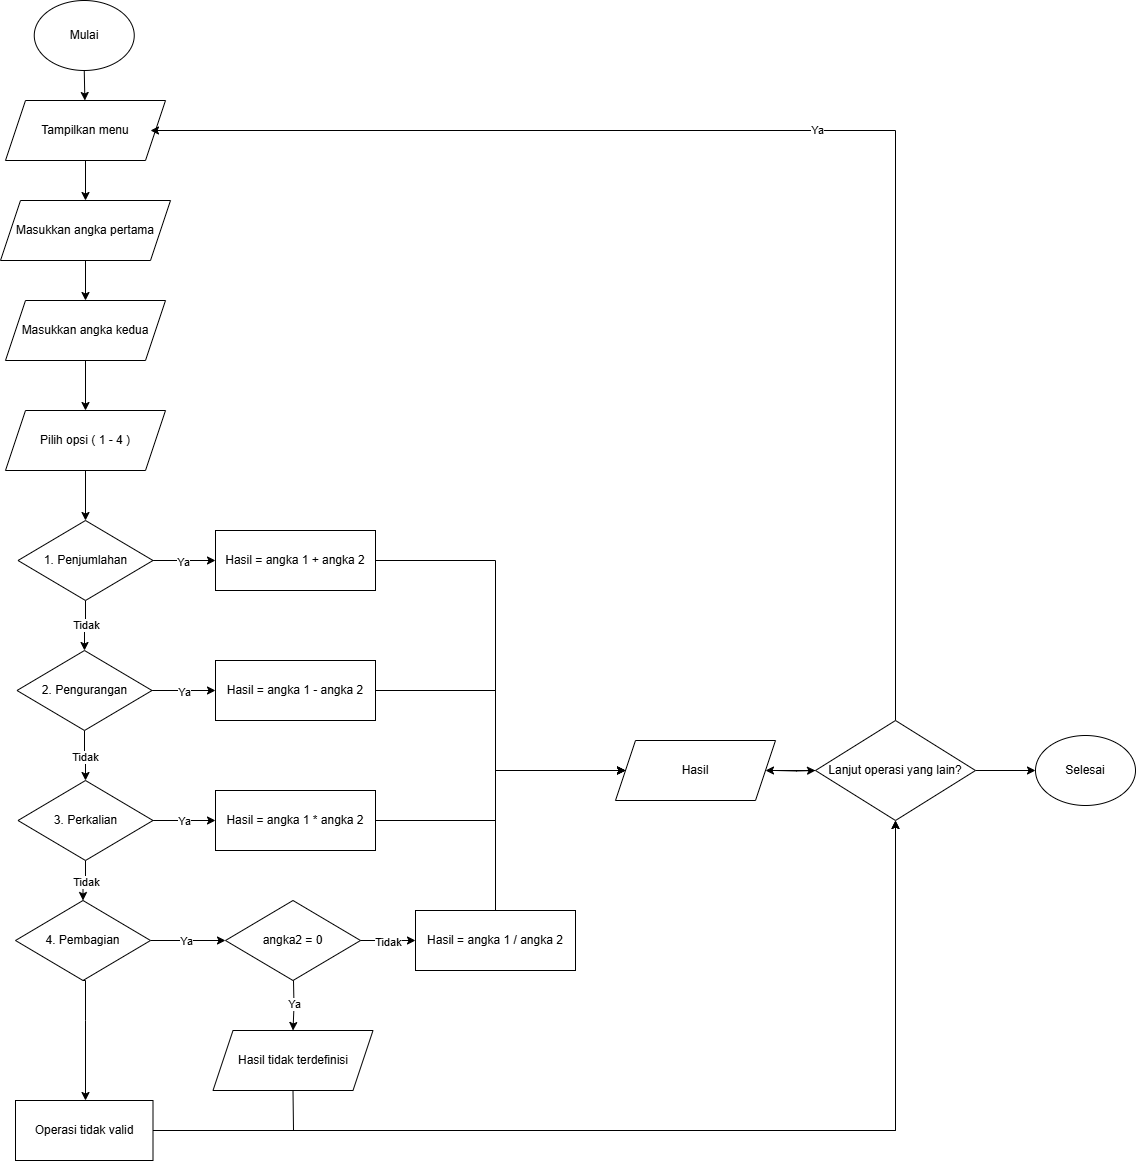

The diagram above was exported from draw.io. Its source (the exported page's mxGraphModel, read from the mxfile embedded in the PNG):
<mxGraphModel dx="1042" dy="1631" grid="1" gridSize="10" guides="1" tooltips="1" connect="1" arrows="1" fold="1" page="1" pageScale="1" pageWidth="850" pageHeight="1100" math="0" shadow="0">
  <root>
    <mxCell id="0" />
    <mxCell id="1" parent="0" />
    <mxCell id="Lungdc-58zTsryhuCfJ--1" value="Mulai" style="ellipse;whiteSpace=wrap;html=1;" vertex="1" parent="1">
      <mxGeometry x="58.75" y="-70" width="100" height="70" as="geometry" />
    </mxCell>
    <mxCell id="Lungdc-58zTsryhuCfJ--2" value="" style="endArrow=classic;html=1;rounded=0;exitX=0.5;exitY=1;exitDx=0;exitDy=0;" edge="1" parent="1" source="Lungdc-58zTsryhuCfJ--1" target="Lungdc-58zTsryhuCfJ--4">
      <mxGeometry width="50" height="50" relative="1" as="geometry">
        <mxPoint x="370" y="320" as="sourcePoint" />
        <mxPoint x="425" y="140" as="targetPoint" />
      </mxGeometry>
    </mxCell>
    <mxCell id="Lungdc-58zTsryhuCfJ--3" style="edgeStyle=orthogonalEdgeStyle;rounded=0;orthogonalLoop=1;jettySize=auto;html=1;exitX=0.5;exitY=1;exitDx=0;exitDy=0;" edge="1" parent="1" source="Lungdc-58zTsryhuCfJ--4" target="Lungdc-58zTsryhuCfJ--6">
      <mxGeometry relative="1" as="geometry" />
    </mxCell>
    <mxCell id="Lungdc-58zTsryhuCfJ--4" value="Tampilkan menu" style="shape=parallelogram;perimeter=parallelogramPerimeter;whiteSpace=wrap;html=1;fixedSize=1;" vertex="1" parent="1">
      <mxGeometry x="30" y="30" width="160" height="60" as="geometry" />
    </mxCell>
    <mxCell id="Lungdc-58zTsryhuCfJ--5" style="edgeStyle=orthogonalEdgeStyle;rounded=0;orthogonalLoop=1;jettySize=auto;html=1;exitX=0.5;exitY=1;exitDx=0;exitDy=0;" edge="1" parent="1" source="Lungdc-58zTsryhuCfJ--6" target="Lungdc-58zTsryhuCfJ--7">
      <mxGeometry relative="1" as="geometry" />
    </mxCell>
    <mxCell id="Lungdc-58zTsryhuCfJ--6" value="Masukkan angka pertama" style="shape=parallelogram;perimeter=parallelogramPerimeter;whiteSpace=wrap;html=1;fixedSize=1;" vertex="1" parent="1">
      <mxGeometry x="25" y="130" width="170" height="60" as="geometry" />
    </mxCell>
    <mxCell id="Lungdc-58zTsryhuCfJ--7" value="Masukkan angka kedua" style="shape=parallelogram;perimeter=parallelogramPerimeter;whiteSpace=wrap;html=1;fixedSize=1;" vertex="1" parent="1">
      <mxGeometry x="30" y="230" width="160" height="60" as="geometry" />
    </mxCell>
    <mxCell id="Lungdc-58zTsryhuCfJ--8" style="edgeStyle=orthogonalEdgeStyle;rounded=0;orthogonalLoop=1;jettySize=auto;html=1;exitX=0.5;exitY=1;exitDx=0;exitDy=0;" edge="1" parent="1" source="Lungdc-58zTsryhuCfJ--12" target="Lungdc-58zTsryhuCfJ--17">
      <mxGeometry relative="1" as="geometry" />
    </mxCell>
    <mxCell id="Lungdc-58zTsryhuCfJ--9" value="Tidak" style="edgeLabel;html=1;align=center;verticalAlign=middle;resizable=0;points=[];" vertex="1" connectable="0" parent="Lungdc-58zTsryhuCfJ--8">
      <mxGeometry x="-0.048" relative="1" as="geometry">
        <mxPoint as="offset" />
      </mxGeometry>
    </mxCell>
    <mxCell id="Lungdc-58zTsryhuCfJ--10" style="edgeStyle=orthogonalEdgeStyle;rounded=0;orthogonalLoop=1;jettySize=auto;html=1;exitX=1;exitY=0.5;exitDx=0;exitDy=0;" edge="1" parent="1" source="Lungdc-58zTsryhuCfJ--12" target="Lungdc-58zTsryhuCfJ--27">
      <mxGeometry relative="1" as="geometry" />
    </mxCell>
    <mxCell id="Lungdc-58zTsryhuCfJ--11" value="Ya" style="edgeLabel;html=1;align=center;verticalAlign=middle;resizable=0;points=[];" vertex="1" connectable="0" parent="Lungdc-58zTsryhuCfJ--10">
      <mxGeometry x="-0.0304" y="-1" relative="1" as="geometry">
        <mxPoint as="offset" />
      </mxGeometry>
    </mxCell>
    <mxCell id="Lungdc-58zTsryhuCfJ--12" value="1. Penjumlahan" style="rhombus;whiteSpace=wrap;html=1;" vertex="1" parent="1">
      <mxGeometry x="42.5" y="450" width="135" height="80" as="geometry" />
    </mxCell>
    <mxCell id="Lungdc-58zTsryhuCfJ--13" style="edgeStyle=orthogonalEdgeStyle;rounded=0;orthogonalLoop=1;jettySize=auto;html=1;exitX=0.5;exitY=1;exitDx=0;exitDy=0;" edge="1" parent="1" source="Lungdc-58zTsryhuCfJ--17" target="Lungdc-58zTsryhuCfJ--25">
      <mxGeometry relative="1" as="geometry" />
    </mxCell>
    <mxCell id="Lungdc-58zTsryhuCfJ--14" value="Tidak" style="edgeLabel;html=1;align=center;verticalAlign=middle;resizable=0;points=[];" vertex="1" connectable="0" parent="Lungdc-58zTsryhuCfJ--13">
      <mxGeometry x="-0.032" y="-1" relative="1" as="geometry">
        <mxPoint as="offset" />
      </mxGeometry>
    </mxCell>
    <mxCell id="Lungdc-58zTsryhuCfJ--15" style="edgeStyle=orthogonalEdgeStyle;rounded=0;orthogonalLoop=1;jettySize=auto;html=1;exitX=1;exitY=0.5;exitDx=0;exitDy=0;entryX=0;entryY=0.5;entryDx=0;entryDy=0;" edge="1" parent="1" source="Lungdc-58zTsryhuCfJ--17" target="Lungdc-58zTsryhuCfJ--29">
      <mxGeometry relative="1" as="geometry" />
    </mxCell>
    <mxCell id="Lungdc-58zTsryhuCfJ--16" value="Ya" style="edgeLabel;html=1;align=center;verticalAlign=middle;resizable=0;points=[];" vertex="1" connectable="0" parent="Lungdc-58zTsryhuCfJ--15">
      <mxGeometry x="0.0016" y="-1" relative="1" as="geometry">
        <mxPoint as="offset" />
      </mxGeometry>
    </mxCell>
    <mxCell id="Lungdc-58zTsryhuCfJ--17" value="2. Pengurangan" style="rhombus;whiteSpace=wrap;html=1;" vertex="1" parent="1">
      <mxGeometry x="41.5" y="580" width="135" height="80" as="geometry" />
    </mxCell>
    <mxCell id="Lungdc-58zTsryhuCfJ--18" style="edgeStyle=orthogonalEdgeStyle;rounded=0;orthogonalLoop=1;jettySize=auto;html=1;exitX=1;exitY=0.5;exitDx=0;exitDy=0;" edge="1" parent="1" source="Lungdc-58zTsryhuCfJ--20" target="Lungdc-58zTsryhuCfJ--45">
      <mxGeometry relative="1" as="geometry">
        <mxPoint x="410" y="830" as="targetPoint" />
      </mxGeometry>
    </mxCell>
    <mxCell id="Lungdc-58zTsryhuCfJ--19" value="Ya" style="edgeLabel;html=1;align=center;verticalAlign=middle;resizable=0;points=[];" vertex="1" connectable="0" parent="Lungdc-58zTsryhuCfJ--18">
      <mxGeometry x="-0.0624" relative="1" as="geometry">
        <mxPoint as="offset" />
      </mxGeometry>
    </mxCell>
    <mxCell id="Lungdc-58zTsryhuCfJ--20" value="4. Pembagian" style="rhombus;whiteSpace=wrap;html=1;" vertex="1" parent="1">
      <mxGeometry x="40" y="830" width="135" height="80" as="geometry" />
    </mxCell>
    <mxCell id="Lungdc-58zTsryhuCfJ--21" style="edgeStyle=orthogonalEdgeStyle;rounded=0;orthogonalLoop=1;jettySize=auto;html=1;exitX=0.5;exitY=1;exitDx=0;exitDy=0;" edge="1" parent="1" source="Lungdc-58zTsryhuCfJ--25" target="Lungdc-58zTsryhuCfJ--20">
      <mxGeometry relative="1" as="geometry" />
    </mxCell>
    <mxCell id="Lungdc-58zTsryhuCfJ--22" value="Tidak" style="edgeLabel;html=1;align=center;verticalAlign=middle;resizable=0;points=[];" vertex="1" connectable="0" parent="Lungdc-58zTsryhuCfJ--21">
      <mxGeometry x="-0.04" y="1" relative="1" as="geometry">
        <mxPoint as="offset" />
      </mxGeometry>
    </mxCell>
    <mxCell id="Lungdc-58zTsryhuCfJ--23" style="edgeStyle=orthogonalEdgeStyle;rounded=0;orthogonalLoop=1;jettySize=auto;html=1;exitX=1;exitY=0.5;exitDx=0;exitDy=0;entryX=0;entryY=0.5;entryDx=0;entryDy=0;" edge="1" parent="1" source="Lungdc-58zTsryhuCfJ--25" target="Lungdc-58zTsryhuCfJ--31">
      <mxGeometry relative="1" as="geometry" />
    </mxCell>
    <mxCell id="Lungdc-58zTsryhuCfJ--24" value="Ya" style="edgeLabel;html=1;align=center;verticalAlign=middle;resizable=0;points=[];" vertex="1" connectable="0" parent="Lungdc-58zTsryhuCfJ--23">
      <mxGeometry x="0.0016" relative="1" as="geometry">
        <mxPoint as="offset" />
      </mxGeometry>
    </mxCell>
    <mxCell id="Lungdc-58zTsryhuCfJ--25" value="3. Perkalian" style="rhombus;whiteSpace=wrap;html=1;" vertex="1" parent="1">
      <mxGeometry x="42.5" y="710" width="135" height="80" as="geometry" />
    </mxCell>
    <mxCell id="Lungdc-58zTsryhuCfJ--26" style="edgeStyle=orthogonalEdgeStyle;rounded=0;orthogonalLoop=1;jettySize=auto;html=1;exitX=1;exitY=0.5;exitDx=0;exitDy=0;entryX=0;entryY=0.5;entryDx=0;entryDy=0;" edge="1" parent="1" source="Lungdc-58zTsryhuCfJ--27" target="Lungdc-58zTsryhuCfJ--57">
      <mxGeometry relative="1" as="geometry">
        <mxPoint x="640" y="700" as="targetPoint" />
        <Array as="points">
          <mxPoint x="520" y="490" />
          <mxPoint x="520" y="700" />
        </Array>
      </mxGeometry>
    </mxCell>
    <mxCell id="Lungdc-58zTsryhuCfJ--27" value="Hasil = angka 1 + angka 2" style="rounded=0;whiteSpace=wrap;html=1;" vertex="1" parent="1">
      <mxGeometry x="240" y="460" width="160" height="60" as="geometry" />
    </mxCell>
    <mxCell id="Lungdc-58zTsryhuCfJ--28" style="edgeStyle=orthogonalEdgeStyle;rounded=0;orthogonalLoop=1;jettySize=auto;html=1;exitX=1;exitY=0.5;exitDx=0;exitDy=0;entryX=0;entryY=0.5;entryDx=0;entryDy=0;" edge="1" parent="1" source="Lungdc-58zTsryhuCfJ--29" target="Lungdc-58zTsryhuCfJ--57">
      <mxGeometry relative="1" as="geometry">
        <Array as="points">
          <mxPoint x="520" y="620" />
          <mxPoint x="520" y="700" />
        </Array>
      </mxGeometry>
    </mxCell>
    <mxCell id="Lungdc-58zTsryhuCfJ--29" value="Hasil = angka 1 - angka 2" style="rounded=0;whiteSpace=wrap;html=1;" vertex="1" parent="1">
      <mxGeometry x="240" y="590" width="160" height="60" as="geometry" />
    </mxCell>
    <mxCell id="Lungdc-58zTsryhuCfJ--30" style="edgeStyle=orthogonalEdgeStyle;rounded=0;orthogonalLoop=1;jettySize=auto;html=1;exitX=1;exitY=0.5;exitDx=0;exitDy=0;entryX=0;entryY=0.5;entryDx=0;entryDy=0;" edge="1" parent="1" source="Lungdc-58zTsryhuCfJ--31" target="Lungdc-58zTsryhuCfJ--57">
      <mxGeometry relative="1" as="geometry" />
    </mxCell>
    <mxCell id="Lungdc-58zTsryhuCfJ--31" value="Hasil = angka 1 * angka 2" style="rounded=0;whiteSpace=wrap;html=1;" vertex="1" parent="1">
      <mxGeometry x="240" y="720" width="160" height="60" as="geometry" />
    </mxCell>
    <mxCell id="Lungdc-58zTsryhuCfJ--33" value="Selesai" style="ellipse;whiteSpace=wrap;html=1;" vertex="1" parent="1">
      <mxGeometry x="1060" y="665" width="100" height="70" as="geometry" />
    </mxCell>
    <mxCell id="Lungdc-58zTsryhuCfJ--34" value="Operasi tidak valid" style="rounded=0;whiteSpace=wrap;html=1;" vertex="1" parent="1">
      <mxGeometry x="40" y="1030" width="137.5" height="60" as="geometry" />
    </mxCell>
    <mxCell id="Lungdc-58zTsryhuCfJ--35" style="edgeStyle=orthogonalEdgeStyle;rounded=0;orthogonalLoop=1;jettySize=auto;html=1;exitX=1;exitY=0.5;exitDx=0;exitDy=0;entryX=0.5;entryY=1;entryDx=0;entryDy=0;" edge="1" parent="1" source="Lungdc-58zTsryhuCfJ--34" target="Lungdc-58zTsryhuCfJ--50">
      <mxGeometry relative="1" as="geometry">
        <mxPoint x="188" y="760" as="sourcePoint" />
        <mxPoint x="740" y="760" as="targetPoint" />
      </mxGeometry>
    </mxCell>
    <mxCell id="Lungdc-58zTsryhuCfJ--36" style="edgeStyle=orthogonalEdgeStyle;rounded=0;orthogonalLoop=1;jettySize=auto;html=1;exitX=1;exitY=0.5;exitDx=0;exitDy=0;entryX=0;entryY=0.5;entryDx=0;entryDy=0;" edge="1" parent="1" target="Lungdc-58zTsryhuCfJ--50">
      <mxGeometry relative="1" as="geometry">
        <mxPoint x="800" y="700" as="sourcePoint" />
        <mxPoint x="670" y="700" as="targetPoint" />
      </mxGeometry>
    </mxCell>
    <mxCell id="Lungdc-58zTsryhuCfJ--37" style="edgeStyle=orthogonalEdgeStyle;rounded=0;orthogonalLoop=1;jettySize=auto;html=1;exitX=0.5;exitY=0;exitDx=0;exitDy=0;entryX=1;entryY=0.5;entryDx=0;entryDy=0;" edge="1" parent="1" source="Lungdc-58zTsryhuCfJ--50">
      <mxGeometry relative="1" as="geometry">
        <mxPoint x="855" y="650" as="sourcePoint" />
        <mxPoint x="175" y="60" as="targetPoint" />
        <Array as="points">
          <mxPoint x="920" y="60" />
        </Array>
      </mxGeometry>
    </mxCell>
    <mxCell id="Lungdc-58zTsryhuCfJ--38" value="Ya" style="edgeLabel;html=1;align=center;verticalAlign=middle;resizable=0;points=[];" vertex="1" connectable="0" parent="Lungdc-58zTsryhuCfJ--37">
      <mxGeometry x="0.0016" y="-1" relative="1" as="geometry">
        <mxPoint as="offset" />
      </mxGeometry>
    </mxCell>
    <mxCell id="Lungdc-58zTsryhuCfJ--39" style="edgeStyle=orthogonalEdgeStyle;rounded=0;orthogonalLoop=1;jettySize=auto;html=1;" edge="1" parent="1" source="Lungdc-58zTsryhuCfJ--50" target="Lungdc-58zTsryhuCfJ--33">
      <mxGeometry relative="1" as="geometry">
        <mxPoint x="820" y="700" as="sourcePoint" />
        <mxPoint x="120" y="720" as="targetPoint" />
      </mxGeometry>
    </mxCell>
    <mxCell id="Lungdc-58zTsryhuCfJ--40" style="edgeStyle=orthogonalEdgeStyle;rounded=0;orthogonalLoop=1;jettySize=auto;html=1;exitX=0.5;exitY=1;exitDx=0;exitDy=0;" edge="1" parent="1" source="Lungdc-58zTsryhuCfJ--20" target="Lungdc-58zTsryhuCfJ--34">
      <mxGeometry relative="1" as="geometry">
        <mxPoint x="130" y="680" as="sourcePoint" />
        <mxPoint x="130" y="730" as="targetPoint" />
        <Array as="points">
          <mxPoint x="110" y="950" />
          <mxPoint x="110" y="950" />
        </Array>
      </mxGeometry>
    </mxCell>
    <mxCell id="Lungdc-58zTsryhuCfJ--41" style="edgeStyle=orthogonalEdgeStyle;rounded=0;orthogonalLoop=1;jettySize=auto;html=1;exitX=0.5;exitY=1;exitDx=0;exitDy=0;" edge="1" parent="1" source="Lungdc-58zTsryhuCfJ--6" target="Lungdc-58zTsryhuCfJ--6">
      <mxGeometry relative="1" as="geometry" />
    </mxCell>
    <mxCell id="Lungdc-58zTsryhuCfJ--42" value="Pilih opsi ( 1 - 4 )" style="shape=parallelogram;perimeter=parallelogramPerimeter;whiteSpace=wrap;html=1;fixedSize=1;" vertex="1" parent="1">
      <mxGeometry x="30" y="340" width="160" height="60" as="geometry" />
    </mxCell>
    <mxCell id="Lungdc-58zTsryhuCfJ--43" style="edgeStyle=orthogonalEdgeStyle;rounded=0;orthogonalLoop=1;jettySize=auto;html=1;entryX=0.5;entryY=0;entryDx=0;entryDy=0;" edge="1" parent="1" source="Lungdc-58zTsryhuCfJ--7" target="Lungdc-58zTsryhuCfJ--42">
      <mxGeometry relative="1" as="geometry">
        <mxPoint x="120" y="200" as="sourcePoint" />
        <mxPoint x="120" y="240" as="targetPoint" />
      </mxGeometry>
    </mxCell>
    <mxCell id="Lungdc-58zTsryhuCfJ--44" value="" style="endArrow=classic;html=1;rounded=0;exitX=0.5;exitY=1;exitDx=0;exitDy=0;" edge="1" parent="1" source="Lungdc-58zTsryhuCfJ--42" target="Lungdc-58zTsryhuCfJ--12">
      <mxGeometry width="50" height="50" relative="1" as="geometry">
        <mxPoint x="310" y="660" as="sourcePoint" />
        <mxPoint x="360" y="610" as="targetPoint" />
      </mxGeometry>
    </mxCell>
    <mxCell id="Lungdc-58zTsryhuCfJ--45" value="angka2 = 0" style="rhombus;whiteSpace=wrap;html=1;" vertex="1" parent="1">
      <mxGeometry x="250" y="830" width="135" height="80" as="geometry" />
    </mxCell>
    <mxCell id="Lungdc-58zTsryhuCfJ--46" value="Hasil = angka 1 / angka 2" style="rounded=0;whiteSpace=wrap;html=1;" vertex="1" parent="1">
      <mxGeometry x="440" y="840" width="160" height="60" as="geometry" />
    </mxCell>
    <mxCell id="Lungdc-58zTsryhuCfJ--48" style="edgeStyle=orthogonalEdgeStyle;rounded=0;orthogonalLoop=1;jettySize=auto;html=1;entryX=0.5;entryY=0;entryDx=0;entryDy=0;" edge="1" parent="1">
      <mxGeometry relative="1" as="geometry">
        <mxPoint x="318" y="910" as="sourcePoint" />
        <mxPoint x="317.5" y="960" as="targetPoint" />
      </mxGeometry>
    </mxCell>
    <mxCell id="Lungdc-58zTsryhuCfJ--49" value="Ya" style="edgeLabel;html=1;align=center;verticalAlign=middle;resizable=0;points=[];" vertex="1" connectable="0" parent="Lungdc-58zTsryhuCfJ--48">
      <mxGeometry x="-0.0624" relative="1" as="geometry">
        <mxPoint as="offset" />
      </mxGeometry>
    </mxCell>
    <mxCell id="Lungdc-58zTsryhuCfJ--60" value="" style="edgeStyle=orthogonalEdgeStyle;rounded=0;orthogonalLoop=1;jettySize=auto;html=1;entryX=1;entryY=0.5;entryDx=0;entryDy=0;" edge="1" parent="1" source="Lungdc-58zTsryhuCfJ--50" target="Lungdc-58zTsryhuCfJ--57">
      <mxGeometry relative="1" as="geometry">
        <mxPoint x="780" y="700" as="targetPoint" />
      </mxGeometry>
    </mxCell>
    <mxCell id="Lungdc-58zTsryhuCfJ--50" value="Lanjut operasi yang lain?" style="rhombus;whiteSpace=wrap;html=1;" vertex="1" parent="1">
      <mxGeometry x="840" y="650" width="160" height="100" as="geometry" />
    </mxCell>
    <mxCell id="Lungdc-58zTsryhuCfJ--51" style="edgeStyle=orthogonalEdgeStyle;rounded=0;orthogonalLoop=1;jettySize=auto;html=1;exitX=1;exitY=0.5;exitDx=0;exitDy=0;entryX=0;entryY=0.5;entryDx=0;entryDy=0;" edge="1" parent="1" source="Lungdc-58zTsryhuCfJ--45" target="Lungdc-58zTsryhuCfJ--46">
      <mxGeometry relative="1" as="geometry">
        <mxPoint x="120" y="670" as="sourcePoint" />
        <mxPoint x="120" y="720" as="targetPoint" />
      </mxGeometry>
    </mxCell>
    <mxCell id="Lungdc-58zTsryhuCfJ--52" value="Tidak" style="edgeLabel;html=1;align=center;verticalAlign=middle;resizable=0;points=[];" vertex="1" connectable="0" parent="Lungdc-58zTsryhuCfJ--51">
      <mxGeometry x="-0.032" y="-1" relative="1" as="geometry">
        <mxPoint as="offset" />
      </mxGeometry>
    </mxCell>
    <mxCell id="Lungdc-58zTsryhuCfJ--53" value="" style="endArrow=classic;html=1;rounded=0;exitX=0.5;exitY=0;exitDx=0;exitDy=0;" edge="1" parent="1" source="Lungdc-58zTsryhuCfJ--46">
      <mxGeometry width="50" height="50" relative="1" as="geometry">
        <mxPoint x="550" y="930" as="sourcePoint" />
        <mxPoint x="650" y="700" as="targetPoint" />
        <Array as="points">
          <mxPoint x="520" y="700" />
        </Array>
      </mxGeometry>
    </mxCell>
    <mxCell id="Lungdc-58zTsryhuCfJ--54" value="" style="endArrow=classic;html=1;rounded=0;exitX=0.5;exitY=1;exitDx=0;exitDy=0;entryX=0.5;entryY=1;entryDx=0;entryDy=0;" edge="1" parent="1" target="Lungdc-58zTsryhuCfJ--50">
      <mxGeometry width="50" height="50" relative="1" as="geometry">
        <mxPoint x="317.5" y="1020" as="sourcePoint" />
        <mxPoint x="510" y="860" as="targetPoint" />
        <Array as="points">
          <mxPoint x="318" y="1060" />
          <mxPoint x="920" y="1060" />
        </Array>
      </mxGeometry>
    </mxCell>
    <mxCell id="Lungdc-58zTsryhuCfJ--57" value="Hasil" style="shape=parallelogram;perimeter=parallelogramPerimeter;whiteSpace=wrap;html=1;fixedSize=1;" vertex="1" parent="1">
      <mxGeometry x="640" y="670" width="160" height="60" as="geometry" />
    </mxCell>
    <mxCell id="Lungdc-58zTsryhuCfJ--61" value="Hasil tidak terdefinisi" style="shape=parallelogram;perimeter=parallelogramPerimeter;whiteSpace=wrap;html=1;fixedSize=1;" vertex="1" parent="1">
      <mxGeometry x="237.5" y="960" width="160" height="60" as="geometry" />
    </mxCell>
  </root>
</mxGraphModel>